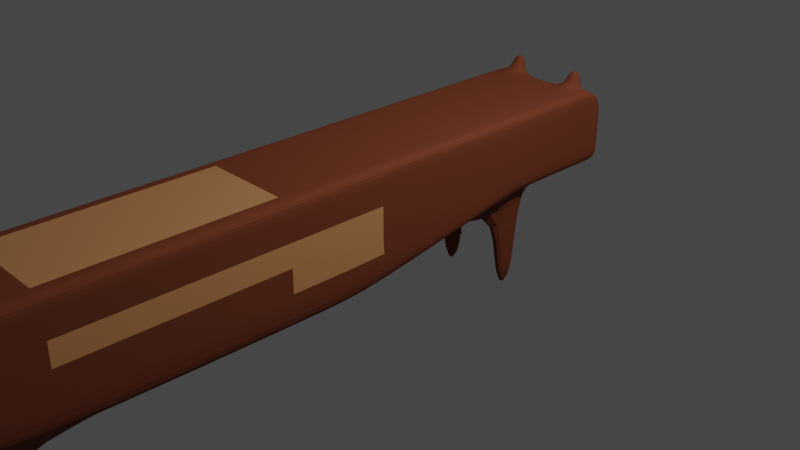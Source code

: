 # Source: Chipmunk.blend  (saved by Blender 2.93.21; exported with 4.5.12 LTS)
import bpy
from mathutils import Matrix  # noqa: F401  (used for matrix-valued properties, if any)

bpy.ops.wm.read_factory_settings(use_empty=True)
scene = bpy.context.scene
scene.name = 'Scene'

# ---- collections
col_collection = bpy.data.collections.new('Collection'); scene.collection.children.link(col_collection)

# ---- images (referenced by path relative to the original .blend; pixels are not part of the script)
import os
ASSET_DIR = os.environ.get("B2B_ASSET_DIR", "")  # directory of the original .blend (textures are referenced by path, not embedded)
HERE = os.path.dirname(os.path.abspath(__file__))  # packed textures are extracted next to this script under _unpacked/

def load_image(name, relpath, width, height, colorspace="sRGB"):
    """Load a texture the original file referenced (path relative to the .blend, or extracted next to this script)."""
    p = next((c for c in (os.path.join(HERE, relpath), os.path.join(ASSET_DIR, relpath)) if relpath and os.path.exists(c)), "")
    if p:
        img = bpy.data.images.load(p, check_existing=True)
        img.name = name
    else:  # same state as the original file: an image datablock whose file is absent (Cycles renders it pink)
        img = bpy.data.images.new(name, width, height)
        img.source = "FILE"
        img.filepath = "//" + (relpath or name)
    img.colorspace_settings.name = colorspace
    return img
img_untitled = load_image('Untitled', '', 2048, 2048, 'sRGB')

# ---- materials (node trees are filled in below, after node groups)
mat_back_spot = bpy.data.materials.new('Back Spot')
mat_back_spot.alpha_threshold = 0.0
mat_back_spot.line_color = (0.0, 0.0, 0.0, 1.0)
mat_tail = bpy.data.materials.new('Tail')
mat_main = bpy.data.materials.new('Main')
mat_eyes = bpy.data.materials.new('Eyes')

# ---- material node trees
mat_back_spot.use_nodes = True; mat_back_spot.node_tree.nodes.clear()
_N = mat_back_spot.node_tree.nodes; _L = mat_back_spot.node_tree.links
n0 = _N.new('ShaderNodeOutputMaterial'); n0.name = 'Material Output'; n0.location = (300, 300)
n1 = _N.new('ShaderNodeBsdfPrincipled'); n1.name = 'Principled BSDF'; n1.location = (10, 300)
n1.distribution = 'GGX'
n1.subsurface_method = 'BURLEY'
n1.inputs[0].default_value = (0.5435, 0.24, 0.09204, 1.0)
n1.inputs[2].default_value = 0.4
n1.inputs[3].default_value = 1.45
n1.inputs[27].default_value = (0.0, 0.0, 0.0, 1.0)
n1.inputs[28].default_value = 1.0
n2 = _N.new('ShaderNodeTexImage'); n2.name = 'Image Texture'; n2.location = (-324, 281)
n2.image = img_untitled
_L.new(n1.outputs[0], n0.inputs[0])
n0.is_active_output = True
mat_tail.use_nodes = True; mat_tail.node_tree.nodes.clear()
_N = mat_tail.node_tree.nodes; _L = mat_tail.node_tree.links
n0 = _N.new('ShaderNodeBsdfPrincipled'); n0.name = 'Principled BSDF'; n0.location = (10, 300)
n0.distribution = 'GGX'
n0.subsurface_method = 'BURLEY'
n0.inputs[0].default_value = (0.09656, 0.09656, 0.09656, 1.0)
n0.inputs[3].default_value = 1.45
n0.inputs[27].default_value = (0.0, 0.0, 0.0, 1.0)
n0.inputs[28].default_value = 1.0
n1 = _N.new('ShaderNodeOutputMaterial'); n1.name = 'Material Output'; n1.location = (300, 300)
n2 = _N.new('ShaderNodeTexImage'); n2.name = 'Image Texture'; n2.location = (-321, 251)
n2.image = img_untitled
_L.new(n0.outputs[0], n1.inputs[0])
n1.is_active_output = True
mat_main.use_nodes = True; mat_main.node_tree.nodes.clear()
_N = mat_main.node_tree.nodes; _L = mat_main.node_tree.links
n0 = _N.new('ShaderNodeBsdfPrincipled'); n0.name = 'Principled BSDF'; n0.location = (10, 300)
n0.distribution = 'GGX'
n0.subsurface_method = 'BURLEY'
n0.inputs[0].default_value = (0.1706, 0.04477, 0.02026, 1.0)
n0.inputs[2].default_value = 0.75
n0.inputs[3].default_value = 1.45
n0.inputs[13].default_value = 0.1
n0.inputs[27].default_value = (0.0, 0.0, 0.0, 1.0)
n0.inputs[28].default_value = 1.0
n1 = _N.new('ShaderNodeOutputMaterial'); n1.name = 'Material Output'; n1.location = (300, 300)
n2 = _N.new('ShaderNodeTexImage'); n2.name = 'Image Texture'; n2.location = (-312, 249)
n2.image = img_untitled
_L.new(n0.outputs[0], n1.inputs[0])
n1.is_active_output = True
mat_eyes.use_nodes = True; mat_eyes.node_tree.nodes.clear()
_N = mat_eyes.node_tree.nodes; _L = mat_eyes.node_tree.links
n0 = _N.new('ShaderNodeBsdfPrincipled'); n0.name = 'Principled BSDF'; n0.location = (10, 300)
n0.distribution = 'GGX'
n0.subsurface_method = 'BURLEY'
n0.inputs[0].default_value = (0.003362, 0.003362, 0.003362, 1.0)
n0.inputs[3].default_value = 1.45
n0.inputs[27].default_value = (0.0, 0.0, 0.0, 1.0)
n0.inputs[28].default_value = 1.0
n1 = _N.new('ShaderNodeOutputMaterial'); n1.name = 'Material Output'; n1.location = (300, 300)
n2 = _N.new('ShaderNodeTexImage'); n2.name = 'Image Texture'; n2.location = (-319, 275)
n2.image = img_untitled
_L.new(n0.outputs[0], n1.inputs[0])
n1.is_active_output = True

# ---- world
world_world = bpy.data.worlds.new('World'); scene.world = world_world
world_world.use_nodes = True; world_world.node_tree.nodes.clear()
_N = world_world.node_tree.nodes; _L = world_world.node_tree.links
n0 = _N.new('ShaderNodeOutputWorld'); n0.name = 'World Output'; n0.location = (300, 300)
n1 = _N.new('ShaderNodeBackground'); n1.name = 'Background'; n1.location = (10, 300)
n1.inputs[0].default_value = (0.05088, 0.05088, 0.05088, 1.0)
_L.new(n1.outputs[0], n0.inputs[0])
n0.is_active_output = True
world_world.color = (0.05088, 0.05088, 0.05088)
world_world.use_sun_shadow = False
world_world.sun_shadow_jitter_overblur = 0.0

# ---- cameras
cam_camera = bpy.data.cameras.new('Camera')
cam_camera.clip_end = 100.0
cam_camera.ortho_scale = 7.314

# ---- lights
light_light = bpy.data.lights.new('Light', 'POINT')
light_light.transmission_factor = 0.0
light_light.energy = 1000.0
light_light.shadow_soft_size = 0.1
light_light.shadow_maximum_resolution = 0.006
light_light.use_absolute_resolution = True

# ---- meshes
me_cube = bpy.data.meshes.new('Cube')
me_cube.from_pydata([(-0.2711, -1.0, 1.0), (-0.2711, 1.0, 1.0), (0.6419, -4.773, -0.07843), (-0.2711, -1.0, -0.2445), (0.3369, 1.0, 1.0), (-0.2711, -4.773, -0.07843), (-0.2711, 0.7956, -0.04619), (0.3369, -1.0, 1.0), (0.3369, -1.0, -0.2445), (0.007336, -1.0, 1.0), (0.007336, -1.0, -0.2445), (0.007336, 1.0, 1.0), (-0.2711, -5.112, 0.3724), (0.3369, 0.7956, -0.04619), (-0.5798, -1.0, 1.0), (-0.5798, -1.0, 0.3724), (-0.5798, -1.0, -0.2445), (-0.5798, 1.0, 1.0), (-0.5798, 1.0, 0.3724), (-0.5798, 0.7956, -0.04619), (0.6419, 1.0, 1.0), (0.6419, 1.0, 0.3724), (0.007336, 0.7956, -0.04619), (0.6419, -1.0, 1.0), (0.6419, -1.0, 0.3724), (0.6419, -1.0, -0.2445), (0.007336, -5.112, 0.3724), (-0.2711, -5.112, 1.0), (0.007336, -5.112, 1.0), (-0.5798, 1.0, 0.6305), (-0.5798, -1.0, 0.6305), (0.6419, -1.0, 0.6305), (0.6419, 1.0, 0.6305), (-0.2711, 1.0, 0.1521), (0.3369, 1.0, 0.1521), (0.007336, 1.0, 0.1521), (-0.5798, 1.0, 0.1521), (-0.5798, -1.0, 0.1521), (0.6419, 1.0, 0.1521), (0.6419, -1.0, 0.1521), (-0.5798, 2.408, 0.3724), (-0.2711, 2.408, 0.3724), (-0.2711, 2.408, 0.6305), (0.007336, 2.408, 0.3724), (0.3369, 2.408, 0.3724), (0.3369, 2.408, 0.6305), (0.007336, 2.408, 0.6305), (-0.5798, 2.408, 0.6305), (0.6419, 2.408, 0.3724), (0.6419, 2.408, 0.6305), (-0.2711, 2.408, 0.1521), (0.3369, 2.408, 0.1521), (0.007336, 2.408, 0.1521), (-0.5798, 2.408, 0.1521), (0.6419, 2.408, 0.1521), (-0.2711, -5.112, 0.6305), (0.6419, -5.112, 1.0), (0.3369, -5.112, 1.0), (0.6419, -5.112, 0.3724), (0.3369, -5.112, 0.3724), (0.007336, -4.773, -0.07843), (0.3369, -4.773, -0.07843), (0.3369, -5.112, 0.6305), (-0.02736, -7.395, -0.1211), (-0.5798, -5.112, 1.0), (-0.5798, -5.112, 0.3724), (-0.5798, -4.773, -0.07843), (-0.5798, -5.112, 0.1521), (-0.5798, -5.112, 0.6305), (0.6419, -5.112, 0.6305), (-0.2711, -5.112, 0.1521), (0.3369, -5.112, 0.1521), (0.007336, -5.112, 0.1521), (0.6419, -5.112, 0.1521), (0.3369, 2.065, 1.0), (-0.2711, 2.065, 1.0), (0.007336, 2.065, 1.0), (0.6419, 2.065, 0.1521), (-0.2711, 2.065, 0.1521), (0.6419, 2.065, 0.3724), (0.6419, 2.065, 1.0), (0.6419, 2.065, 0.6305), (-0.5798, 2.065, 0.1521), (0.3369, 2.065, 0.1521), (0.007336, 2.065, 0.1521), (-0.5798, 2.065, 1.0), (-0.5798, 2.065, 0.3724), (-0.5798, 2.065, 0.6305), (0.3369, 1.651, 1.0), (-0.2711, 1.651, 1.0), (0.6419, 1.651, 0.1521), (-0.2711, 1.651, 0.1521), (0.6419, 1.651, 1.0), (-0.5798, 1.651, 0.1521), (0.3369, 1.651, 0.1521), (-0.5798, 1.651, 0.3724), (0.007336, 1.651, 1.0), (0.6419, 1.651, 0.3724), (0.6419, 1.651, 0.6305), (0.007336, 1.651, 0.1521), (-0.5798, 1.651, 1.0), (-0.5798, 1.651, 0.6305), (0.3369, 1.311, 1.0), (-0.2711, 1.311, 1.0), (0.6419, 1.311, 0.1521), (-0.2711, 1.311, 0.1521), (0.6419, 1.311, 1.0), (-0.5798, 1.311, 0.1521), (0.3369, 1.311, 0.1521), (-0.5798, 1.311, 0.3724), (0.007336, 1.311, 1.0), (0.6419, 1.311, 0.3724), (0.6419, 1.311, 0.6305), (0.007336, 1.311, 0.1521), (-0.5798, 1.311, 1.0), (-0.5798, 1.311, 0.6305), (0.6419, 2.228, 0.3724), (0.6419, 2.228, 0.6305), (0.007336, 2.228, 0.1521), (-0.5798, 2.228, 1.0), (-0.5798, 2.228, 0.6305), (0.6419, 2.228, 0.1521), (-0.2711, 2.228, 0.1521), (0.6419, 2.228, 1.0), (-0.5798, 2.228, 0.1521), (0.3369, 2.228, 0.1521), (-0.5798, 2.228, 0.3724), (-0.5798, 1.0, 0.8421), (-0.5798, -1.0, 0.8421), (0.6419, -1.0, 0.8421), (0.6419, 1.0, 0.8421), (-0.2711, 2.408, 0.8421), (0.3369, 2.408, 0.8421), (0.007336, 2.408, 0.8421), (-0.5798, 2.408, 0.8421), (0.6419, 2.408, 0.8421), (-0.2711, -5.112, 0.8421), (0.3369, -5.112, 0.8421), (0.007336, -5.112, 0.8421), (-0.5798, -5.112, 0.8421), (0.6419, -5.112, 0.8421), (-0.5798, 2.065, 0.8421), (0.6419, 2.065, 0.8421), (0.6419, 1.651, 0.8421), (-0.5798, 1.651, 0.8421), (-0.5798, 1.311, 0.8421), (0.6419, 1.311, 0.8421), (-0.5798, 2.228, 0.8421), (0.6419, 2.228, 0.8421), (-0.2711, 2.176, 0.9487), (0.007336, 2.176, 0.9487), (0.3369, 2.176, 0.9487), (-0.009389, -5.663, 0.1345), (-0.5608, -5.663, 0.1345), (-0.5608, -5.663, 0.6458), (0.6434, -5.663, 0.6458), (0.6434, -5.663, 0.1345), (-0.5608, -5.663, 1.065), (0.6434, -5.663, 1.065), (-0.009389, -5.663, 1.065), (-0.8722, -7.395, -0.1211), (-0.8722, -7.395, 0.6621), (0.9727, -7.395, 0.6621), (0.9727, -7.395, -0.1211), (-0.2711, 0.5912, 1.0), (-0.8722, -7.395, 1.304), (0.9727, -7.395, 1.304), (-0.02736, -7.395, 1.304), (-0.02736, -9.572, -0.1211), (-0.8722, -9.572, -0.1211), (-0.8722, -9.572, 0.6621), (0.9727, -9.572, 0.6621), (0.9727, -9.572, -0.1211), (-0.02736, -9.572, 0.6621), (-0.8722, -9.572, 1.304), (0.9727, -9.572, 1.304), (-0.02736, -9.572, 1.304), (0.3369, 0.5912, 1.0), (0.007336, 0.5912, 1.0), (-0.5798, 0.5912, 1.0), (0.6419, 0.5912, 1.0), (-0.5798, 0.5912, -0.2445), (-0.5798, 0.5912, 0.3724), (0.6419, 0.5912, 0.3724), (0.3369, 0.5912, -0.2445), (0.007336, 0.5912, -0.2445), (-0.2711, 0.5912, -0.2445), (0.6419, 0.5912, 0.6305), (-0.5798, 0.5912, 0.6305), (-0.5798, 0.5912, 0.1521), (0.6419, 0.5912, 0.1521), (-0.5798, 0.5912, 0.8421), (0.6419, 0.5912, 0.8421), (-0.2711, -4.528, 1.0), (0.3369, -4.528, -0.2445), (-0.5798, -4.528, 0.3724), (0.6419, -4.528, 1.0), (-0.5798, -4.528, 0.1521), (-0.5798, -4.528, -0.2445), (0.3369, -4.528, 1.0), (0.007336, -4.528, 1.0), (-0.5798, -4.528, 1.0), (-0.5798, -4.528, 0.6305), (-0.2711, -4.528, -0.2445), (0.007336, -4.528, -0.2445), (0.6419, -4.528, 0.3724), (0.6419, -4.528, 0.6305), (0.6419, -4.528, -0.2445), (0.6419, -4.528, 0.1521), (-0.5798, -4.528, 0.8421), (0.6419, -4.528, 0.8421), (-0.4244, 1.0, 1.0), (-0.4244, 0.7956, -0.04619), (-0.4244, -1.0, 1.0), (-0.4244, -1.0, -0.2445), (-0.4244, 1.0, 0.1521), (-0.4244, 2.408, 0.3724), (-0.4244, 2.408, 0.6305), (-0.4244, 2.408, 0.1521), (-0.4244, -4.773, -0.07843), (-0.4244, -5.112, 1.0), (-0.4244, -5.112, 0.3724), (-0.4244, -5.112, 0.6305), (-0.4244, -5.112, 0.1521), (-0.4244, 2.065, 0.1521), (-0.4244, 2.065, 1.0), (-0.4244, 1.651, 1.0), (-0.4244, 1.651, 0.1521), (-0.4244, 1.311, 0.1521), (-0.4244, 1.311, 1.0), (-0.4244, 2.228, 0.1521), (-0.4244, -5.112, 0.8421), (-0.4244, 2.408, 0.8421), (-0.4244, 2.202, 0.9742), (-0.4244, 0.5912, 1.0), (-0.4244, 0.5912, -0.2445), (-0.4244, -4.528, 1.0), (-0.4244, -4.528, -0.2445), (0.4894, -1.0, 1.0), (0.4894, -1.0, -0.2445), (0.4894, 1.0, 1.0), (0.4894, 1.0, 0.1521), (0.4894, 2.408, 0.3724), (0.4894, 2.408, 0.6305), (0.4894, 2.408, 0.1521), (0.4894, -5.112, 1.0), (0.4894, -5.112, 0.3724), (0.4894, -4.773, -0.07843), (0.4894, -5.112, 0.6305), (0.4894, -5.112, 0.1521), (0.4894, 2.065, 0.1521), (0.4894, 2.065, 1.0), (0.4894, 1.651, 1.0), (0.4894, 1.651, 0.1521), (0.4894, 1.311, 0.1521), (0.4894, 1.311, 1.0), (0.4894, 2.228, 0.1521), (0.4894, -5.112, 0.8421), (0.4894, 2.408, 0.8421), (0.4894, 2.202, 0.9743), (0.4894, 0.5912, 1.0), (0.4894, -4.528, 1.0), (0.4894, -4.528, -0.2445), (0.4893, 2.125, 1.196), (0.3368, 2.125, 1.196), (-0.2712, 2.125, 1.196), (-0.2712, 2.237, 1.145), (0.3368, 2.237, 1.145), (-0.4245, 2.263, 1.17), (-0.4245, 2.125, 1.196), (0.4893, 2.263, 1.171), (-0.4244, -5.334, -0.9058), (-0.2711, -5.334, -0.9058), (0.3369, -5.334, -0.9058), (0.3369, -5.09, -1.072), (-0.2711, -5.09, -1.072), (0.4894, -5.09, -1.072), (-0.4244, -5.09, -1.072), (0.4894, -5.334, -0.9058), (0.6419, -1.404, 1.0), (-0.5798, -1.404, 0.1521), (0.3369, -1.404, 1.0), (-0.5798, -1.404, 1.0), (-0.2711, -1.404, -0.2445), (0.6419, -1.404, 0.3724), (0.6419, -1.404, -0.2445), (-0.2711, -1.404, 1.0), (0.3369, -1.404, -0.2445), (-0.5798, -1.404, 0.3724), (-0.5798, -1.404, -0.2445), (0.007336, -1.404, 1.0), (-0.5798, -1.404, 0.6305), (0.007336, -1.404, -0.2445), (0.6419, -1.404, 0.6305), (0.6419, -1.404, 0.1521), (-0.5798, -1.404, 0.8421), (0.6419, -1.404, 0.8421), (-0.4244, -1.404, -0.2445), (-0.4244, -1.404, 1.0), (0.4894, -1.404, -0.2445), (0.4894, -1.404, 1.0), (0.6472, 0.5912, -0.2445), (0.6217, 0.5912, -0.2445), (0.6472, -1.0, -0.2445), (0.6472, 0.5912, 0.1521), (-0.2711, 1.311, -1.098), (-0.2711, 1.0, -1.098), (0.3369, 1.311, -1.098), (0.3369, 1.0, -1.098), (-0.4244, 1.0, -1.098), (-0.4244, 1.311, -1.098), (0.4894, 1.0, -1.098), (0.4894, 1.311, -1.098)], [(184, 301), (301, 302), (301, 303), (301, 304)], [(235, 186, 3, 214), (74, 151, 150, 76), (204, 60, 5, 203), (178, 164, 0, 9), (260, 177, 7, 238), (236, 201, 64, 220), (61, 71, 72, 60), (200, 193, 27, 28), (116, 121, 54, 48), (256, 125, 51, 244), (230, 124, 53, 218), (177, 178, 9, 7), (219, 66, 198, 237), (195, 197, 67, 65), (202, 195, 65, 68), (210, 196, 56, 140), (234, 179, 14, 213), (117, 116, 48, 49), (148, 117, 49, 135), (188, 29, 18, 182), (190, 38, 21, 183), (189, 36, 19, 181), (192, 130, 20, 180), (215, 212, 19, 36), (6, 22, 185, 186), (241, 38, 25, 239), (183, 21, 32, 187), (191, 127, 29, 188), (124, 126, 40, 53), (261, 199, 57, 245), (197, 198, 66, 67), (125, 118, 52, 51), (147, 119, 134), (199, 200, 28, 57), (209, 202, 68, 139), (126, 120, 47, 40), (182, 18, 36, 189), (25, 38, 190, 39), (35, 34, 13, 22), (208, 205, 58, 73), (194, 262, 276, 274), (33, 35, 22, 6), (205, 206, 69, 58), (207, 208, 73, 2), (22, 13, 184, 185), (218, 216, 41, 50), (52, 43, 44, 51), (50, 41, 43, 52), (244, 242, 48, 54), (242, 243, 49, 48), (41, 42, 46, 43), (43, 46, 45, 44), (216, 217, 42, 41), (118, 122, 50, 52), (138, 28, 27, 136), (257, 245, 57, 137), (72, 26, 12, 70), (223, 221, 65, 67), (137, 57, 28, 138), (249, 246, 59, 71), (71, 59, 26, 72), (231, 220, 64, 139), (221, 222, 68, 65), (12, 26, 152, 153), (246, 248, 62, 59), (59, 62, 155, 156), (223, 67, 66, 219), (194, 61, 60, 204), (249, 71, 61, 247), (99, 91, 78, 84), (96, 88, 74, 76), (95, 101, 87, 86), (144, 100, 85, 141), (94, 99, 84, 83), (93, 95, 86, 82), (143, 98, 81, 142), (98, 97, 79, 81), (227, 93, 82, 224), (253, 94, 83, 250), (97, 90, 77, 79), (89, 96, 76, 75), (226, 89, 75, 225), (252, 92, 80, 251), (255, 106, 92, 252), (229, 103, 89, 226), (103, 110, 96, 89), (111, 104, 90, 97), (254, 108, 94, 253), (228, 107, 93, 227), (112, 111, 97, 98), (146, 112, 98, 143), (107, 109, 95, 93), (108, 113, 99, 94), (145, 114, 100, 144), (109, 115, 101, 95), (110, 102, 88, 96), (113, 105, 91, 99), (35, 33, 105, 113), (11, 4, 102, 110), (18, 29, 115, 109), (127, 17, 114, 145), (34, 35, 113, 108), (36, 18, 109, 107), (130, 32, 112, 146), (32, 21, 111, 112), (215, 36, 107, 228), (34, 108, 307, 308), (21, 38, 104, 111), (1, 11, 110, 103), (211, 1, 103, 229), (240, 20, 106, 255), (84, 78, 122, 118), (131, 149, 150, 133), (86, 87, 120, 126), (141, 85, 119, 147), (83, 84, 118, 125), (82, 86, 126, 124), (142, 81, 117, 148), (81, 79, 116, 117), (224, 82, 124, 230), (250, 83, 125, 256), (79, 77, 121, 116), (232, 233, 149, 131), (258, 259, 123, 135), (80, 142, 148, 123), (87, 141, 147, 120), (20, 130, 146, 106), (29, 127, 145, 115), (115, 145, 144, 101), (106, 146, 143, 92), (92, 143, 142, 80), (101, 144, 141, 87), (222, 231, 139, 68), (26, 59, 156, 152), (248, 257, 137, 62), (136, 55, 154, 157), (243, 258, 135, 49), (42, 131, 133, 46), (46, 133, 132, 45), (217, 232, 131, 42), (201, 209, 139, 64), (120, 147, 134, 47), (179, 17, 127, 191), (187, 32, 130, 192), (123, 148, 135), (206, 210, 140, 69), (150, 149, 75, 76), (75, 149, 266, 265), (150, 151, 132, 133), (233, 119, 85, 225), (158, 159, 167, 166), (154, 153, 160, 161), (152, 156, 163, 63), (157, 154, 161, 165), (55, 12, 153, 154), (62, 137, 158, 155), (138, 136, 157, 159), (137, 138, 159, 158), (167, 165, 174, 176), (163, 162, 171, 172), (162, 166, 175, 171), (166, 167, 176, 175), (155, 158, 166, 162), (156, 155, 162, 163), (159, 157, 165, 167), (153, 152, 63, 160), (172, 171, 173, 168), (168, 173, 170, 169), (171, 175, 176, 173), (173, 176, 174, 170), (160, 63, 168, 169), (165, 161, 170, 174), (63, 163, 172, 168), (161, 160, 169, 170), (31, 187, 192, 129), (14, 179, 191, 128), (15, 182, 189, 37), (128, 191, 188, 30), (24, 183, 187, 31), (3, 186, 185, 10), (10, 185, 184, 8), (129, 192, 180, 23), (37, 189, 181, 16), (39, 190, 183, 24), (30, 188, 182, 15), (211, 17, 179, 234), (4, 11, 178, 177), (240, 4, 177, 260), (11, 1, 164, 178), (212, 235, 181, 19), (293, 296, 210, 206), (282, 295, 209, 201), (285, 294, 208, 207), (284, 293, 206, 205), (283, 292, 204, 203), (294, 284, 205, 208), (295, 291, 202, 209), (281, 290, 200, 199), (280, 289, 198, 197), (300, 281, 199, 261), (296, 279, 196, 210), (291, 288, 195, 202), (288, 280, 197, 195), (292, 287, 194, 204), (290, 286, 193, 200), (299, 285, 207, 262), (298, 282, 201, 236), (297, 283, 203, 237), (60, 72, 70, 5), (289, 297, 237, 198), (286, 298, 236, 193), (6, 186, 235, 212), (1, 211, 234, 164), (74, 251, 263, 264), (47, 134, 232, 217), (55, 136, 231, 222), (134, 119, 233, 232), (78, 224, 230, 122), (17, 211, 229, 114), (105, 33, 306, 305), (105, 228, 227, 91), (114, 229, 226, 100), (100, 226, 225, 85), (91, 227, 224, 78), (70, 223, 219, 5), (12, 55, 222, 221), (136, 27, 220, 231), (70, 12, 221, 223), (40, 47, 217, 216), (53, 40, 216, 218), (33, 6, 212, 215), (164, 234, 213, 0), (247, 61, 273, 278), (122, 230, 218, 50), (193, 236, 220, 27), (181, 235, 214, 16), (287, 299, 262, 194), (279, 300, 261, 196), (20, 240, 260, 180), (123, 259, 251, 80), (45, 132, 258, 243), (69, 140, 257, 248), (132, 151, 259, 258), (77, 250, 256, 121), (4, 240, 255, 102), (38, 241, 254, 104), (104, 254, 253, 90), (102, 255, 252, 88), (88, 252, 251, 74), (90, 253, 250, 77), (73, 249, 247, 2), (58, 69, 248, 246), (73, 58, 246, 249), (140, 56, 245, 257), (44, 45, 243, 242), (51, 44, 242, 244), (2, 247, 262, 207), (196, 261, 245, 56), (34, 241, 239, 8, 184, 13), (121, 256, 244, 54), (180, 260, 238, 23), (270, 267, 264, 263), (266, 268, 269, 265), (259, 151, 267, 270), (233, 225, 269, 268), (251, 259, 270, 263), (225, 75, 265, 269), (149, 233, 268, 266), (151, 74, 264, 267), (278, 273, 274, 276), (272, 271, 277, 275), (219, 237, 277, 271), (61, 194, 274, 273), (237, 203, 275, 277), (5, 219, 271, 272), (262, 247, 278, 276), (203, 5, 272, 275), (23, 238, 300, 279), (8, 239, 299, 287), (0, 213, 298, 286), (16, 214, 297, 289), (214, 3, 283, 297), (213, 14, 282, 298), (239, 25, 285, 299), (9, 0, 286, 290), (10, 8, 287, 292), (15, 37, 280, 288), (30, 15, 288, 291), (129, 23, 279, 296), (238, 7, 281, 300), (37, 16, 289, 280), (7, 9, 290, 281), (128, 30, 291, 295), (39, 24, 284, 294), (3, 10, 292, 283), (24, 31, 293, 284), (25, 39, 294, 285), (14, 128, 295, 282), (31, 129, 296, 293), (311, 308, 307, 312), (306, 309, 310, 305), (33, 215, 309, 306), (108, 254, 312, 307), (215, 228, 310, 309), (228, 105, 305, 310), (241, 34, 308, 311), (254, 241, 311, 312)])
me_cube.polygons.foreach_set('material_index', [2, 2, 2, 2, 2, 2, 2, 2, 2, 2, 2, 2, 2, 2, 2, 2, 2, 2, 2, 2, 2, 2, 2, 2, 2, 2, 2, 2, 2, 2, 2, 2, 2, 2, 2, 2, 2, 2, 2, 2, 2, 2, 2, 2, 2, 2, 2, 2, 2, 2, 2, 2, 2, 2, 1, 1, 1, 2, 1, 1, 1, 2, 2, 1, 1, 1, 2, 2, 2, 2, 2, 2, 2, 2, 2, 2, 2, 2, 2, 2, 2, 2, 2, 2, 2, 2, 2, 2, 2, 2, 2, 2, 2, 2, 2, 2, 2, 2, 2, 2, 2, 2, 2, 2, 2, 2, 2, 2, 2, 2, 2, 2, 2, 2, 2, 2, 2, 2, 2, 2, 2, 2, 2, 2, 2, 2, 2, 2, 2, 2, 2, 2, 2, 1, 1, 1, 2, 2, 2, 3, 2, 2, 2, 2, 2, 2, 2, 2, 2, 2, 1, 1, 1, 1, 1, 1, 1, 1, 1, 1, 1, 1, 1, 1, 1, 1, 1, 1, 1, 1, 1, 1, 1, 1, 2, 2, 0, 2, 2, 2, 2, 2, 2, 2, 0, 2, 2, 2, 2, 2, 2, 2, 2, 0, 2, 2, 2, 0, 2, 0, 2, 2, 2, 2, 0, 2, 2, 2, 2, 2, 0, 2, 2, 2, 2, 1, 2, 2, 2, 2, 2, 2, 2, 2, 2, 1, 1, 1, 2, 2, 2, 2, 2, 2, 2, 2, 2, 2, 2, 2, 3, 2, 2, 2, 2, 2, 2, 2, 2, 2, 2, 2, 2, 2, 2, 2, 2, 2, 2, 2, 2, 2, 2, 2, 2, 2, 2, 2, 2, 2, 2, 2, 2, 2, 2, 2, 2, 2, 2, 2, 2, 2, 2, 2, 2, 2, 2, 0, 2, 2, 2, 2, 2, 0, 2, 0, 2, 2, 2, 2, 2, 2, 2, 2, 2, 2, 2])
_uv = me_cube.uv_layers.new(name='UVMap')
_uv.uv.foreach_set('vector', [0.2312, 0.02625, 0.2385, 0.04345, 0.05979, 0.1185, 0.05264, 0.1013, 0.3855, 0.1121, 0.3844, 0.1115, 0.3856, 0.1087, 0.3867, 0.1089, 0.7243, 0.4052, 0.7453, 0.392, 0.7571, 0.4088, 0.7367, 0.429, 0.423, 0.1183, 0.4255, 0.1064, 0.5148, 0.1287, 0.509, 0.1465, 0.4148, 0.1377, 0.4179, 0.1316, 0.5015, 0.1675, 0.4978, 0.1767, 0.7536, 0.2013, 0.757, 0.191, 0.7891, 0.2011, 0.7933, 0.2131, 0.734, 0.3686, 0.7591, 0.3544, 0.7716, 0.3754, 0.7453, 0.392, 0.7438, 0.2299, 0.7502, 0.2115, 0.7901, 0.224, 0.7835, 0.2442, 0.3782, 0.1129, 0.3768, 0.1119, 0.3776, 0.1112, 0.3787, 0.1117, 0.3762, 0.1108, 0.3759, 0.1094, 0.3775, 0.1094, 0.3775, 0.1105, 0.3784, 0.1028, 0.3795, 0.102, 0.38, 0.103, 0.3794, 0.1037, 0.4179, 0.1316, 0.423, 0.1183, 0.509, 0.1465, 0.5015, 0.1675, 0.05846, 0.4224, 0.04155, 0.4316, 0.02734, 0.3882, 0.05012, 0.3807, 0.7737, 0.1489, 0.7798, 0.1343, 0.8152, 0.1516, 0.8109, 0.1653, 0.7666, 0.1659, 0.7737, 0.1489, 0.8109, 0.1653, 0.8037, 0.1825, 0.7242, 0.2827, 0.7277, 0.2725, 0.761, 0.2838, 0.7607, 0.2931, 0.4262, 0.09941, 0.4264, 0.09184, 0.5204, 0.1092, 0.5176, 0.1191, 0.3802, 0.1135, 0.3782, 0.1129, 0.3787, 0.1117, 0.3804, 0.1122, 0.3818, 0.1135, 0.3802, 0.1135, 0.3804, 0.1122, 0.3817, 0.1125, 0.4243, 0.07102, 0.4021, 0.07907, 0.392, 0.06664, 0.4199, 0.05346, 0.378, 0.1809, 0.3422, 0.1522, 0.3701, 0.1482, 0.3874, 0.1699, 0.4149, 0.03537, 0.3738, 0.05197, 0.3912, 0.0221, 0.4098, 0.0006062, 0.4064, 0.1503, 0.3931, 0.1369, 0.3975, 0.1327, 0.4111, 0.1439, 0.357, 0.06041, 0.334, 0.03847, 0.3476, 0.02373, 0.3738, 0.05197, 0.3233, 0.0519, 0.3084, 0.08068, 0.2757, 0.06838, 0.2927, 0.03279, 0.3305, 0.1357, 0.3422, 0.1522, 0.1011, 0.2227, 0.09507, 0.2049, 0.3874, 0.1699, 0.3701, 0.1482, 0.3852, 0.1423, 0.3988, 0.1589, 0.426, 0.08347, 0.4066, 0.08789, 0.4021, 0.07907, 0.4243, 0.07102, 0.3795, 0.102, 0.3812, 0.1019, 0.381, 0.1032, 0.38, 0.103, 0.732, 0.2615, 0.7358, 0.2515, 0.7742, 0.2677, 0.7697, 0.278, 0.7798, 0.1343, 0.7921, 0.1065, 0.8048, 0.1263, 0.8152, 0.1516, 0.3759, 0.1094, 0.3763, 0.1063, 0.378, 0.1067, 0.3775, 0.1094, 0.3845, 0.1031, 0.3852, 0.1039, 0.3839, 0.104, 0.7358, 0.2515, 0.7438, 0.2299, 0.7835, 0.2442, 0.7742, 0.2677, 0.7612, 0.1797, 0.7666, 0.1659, 0.8037, 0.1825, 0.796, 0.1947, 0.3812, 0.1019, 0.3832, 0.1024, 0.3827, 0.1036, 0.381, 0.1032, 0.4199, 0.05346, 0.392, 0.06664, 0.3738, 0.05197, 0.4149, 0.03537, 0.4532, 0.2656, 0.3422, 0.1522, 0.378, 0.1809, 0.4675, 0.2386, 0.334, 0.09124, 0.3293, 0.1204, 0.2997, 0.116, 0.3084, 0.08068, 0.7094, 0.3301, 0.7141, 0.3141, 0.7531, 0.3259, 0.7462, 0.3384, 0.7113, 0.3805, 0.7068, 0.3702, 0.721, 0.3696, 0.7213, 0.3696, 0.3465, 0.06937, 0.334, 0.09124, 0.3084, 0.08068, 0.3233, 0.0519, 0.7141, 0.3141, 0.7197, 0.2967, 0.7587, 0.3081, 0.7531, 0.3259, 0.7024, 0.36, 0.7094, 0.3301, 0.7462, 0.3384, 0.7236, 0.3508, 0.3084, 0.08068, 0.2997, 0.116, 0.2672, 0.1116, 0.2757, 0.06838, 0.3794, 0.1037, 0.3807, 0.1042, 0.3804, 0.1052, 0.3788, 0.1046, 0.378, 0.1067, 0.3798, 0.1072, 0.3792, 0.1096, 0.3775, 0.1094, 0.3788, 0.1046, 0.3804, 0.1052, 0.3798, 0.1072, 0.378, 0.1067, 0.3775, 0.1105, 0.379, 0.1107, 0.3787, 0.1117, 0.3776, 0.1112, 0.379, 0.1107, 0.3807, 0.1111, 0.3804, 0.1122, 0.3787, 0.1117, 0.3804, 0.1052, 0.3822, 0.1057, 0.3817, 0.1077, 0.3798, 0.1072, 0.3798, 0.1072, 0.3817, 0.1077, 0.381, 0.1101, 0.3792, 0.1096, 0.3807, 0.1042, 0.3824, 0.1047, 0.3822, 0.1057, 0.3804, 0.1052, 0.3763, 0.1063, 0.3775, 0.1038, 0.3788, 0.1046, 0.378, 0.1067, 0.08419, 0.6631, 0.03742, 0.6553, 0.05154, 0.5761, 0.0964, 0.5841, 0.03326, 0.8097, 0.0001401, 0.7882, 0.01803, 0.7554, 0.06624, 0.7733, 0.2911, 0.9712, 0.2876, 0.9079, 0.3684, 0.9059, 0.3702, 0.9684, 0.8257, 0.1513, 0.8227, 0.1688, 0.8109, 0.1653, 0.8152, 0.1516, 0.06624, 0.7733, 0.01803, 0.7554, 0.03742, 0.6553, 0.08419, 0.6631, 0.1387, 0.9999, 0.1156, 0.9267, 0.1675, 0.9058, 0.1893, 0.9839, 0.1893, 0.9839, 0.1675, 0.9058, 0.2876, 0.9079, 0.2911, 0.9712, 0.8049, 0.2034, 0.7933, 0.2131, 0.7891, 0.2011, 0.796, 0.1947, 0.8227, 0.1688, 0.8146, 0.1883, 0.8037, 0.1825, 0.8109, 0.1653, 0.3684, 0.9059, 0.2876, 0.9079, 0.3048, 0.7643, 0.4137, 0.7103, 0.1156, 0.9267, 0.07388, 0.8568, 0.111, 0.8293, 0.1675, 0.9058, 0.1675, 0.9058, 0.111, 0.8293, 0.2302, 0.7383, 0.2506, 0.7514, 0.8257, 0.1513, 0.8152, 0.1516, 0.8048, 0.1263, 0.8169, 0.122, 0.7113, 0.3805, 0.734, 0.3686, 0.7453, 0.392, 0.7243, 0.4052, 0.7545, 0.3462, 0.7591, 0.3544, 0.734, 0.3686, 0.7291, 0.3606, 0.367, 0.1034, 0.3706, 0.09761, 0.3761, 0.1028, 0.3745, 0.1057, 0.3925, 0.1103, 0.3901, 0.1157, 0.3855, 0.1121, 0.3867, 0.1089, 0.3817, 0.09363, 0.3868, 0.09552, 0.3838, 0.101, 0.3813, 0.1003, 0.3899, 0.09821, 0.3914, 0.1006, 0.3864, 0.1033, 0.3854, 0.1021, 0.3668, 0.1117, 0.367, 0.1034, 0.3745, 0.1057, 0.3741, 0.1097, 0.3767, 0.09397, 0.3817, 0.09363, 0.3813, 0.1003, 0.3789, 0.1006, 0.384, 0.1204, 0.3799, 0.1212, 0.38, 0.115, 0.3821, 0.1149, 0.3799, 0.1212, 0.3746, 0.1203, 0.3775, 0.1143, 0.38, 0.115, 0.3733, 0.09545, 0.3767, 0.09397, 0.3789, 0.1006, 0.3774, 0.1015, 0.3683, 0.1149, 0.3668, 0.1117, 0.3741, 0.1097, 0.3747, 0.1114, 0.3746, 0.1203, 0.3704, 0.1175, 0.3756, 0.1129, 0.3775, 0.1143, 0.3929, 0.1056, 0.3925, 0.1103, 0.3867, 0.1089, 0.387, 0.1061, 0.3924, 0.1032, 0.3929, 0.1056, 0.387, 0.1061, 0.3868, 0.1046, 0.3885, 0.1176, 0.3866, 0.1191, 0.3835, 0.1143, 0.3846, 0.1133, 0.3937, 0.1226, 0.3908, 0.1254, 0.3866, 0.1191, 0.3885, 0.1176, 0.3997, 0.1013, 0.4001, 0.1051, 0.3929, 0.1056, 0.3924, 0.1032, 0.4001, 0.1051, 0.3994, 0.1121, 0.3925, 0.1103, 0.3929, 0.1056, 0.3712, 0.1303, 0.3623, 0.1262, 0.3704, 0.1175, 0.3746, 0.1203, 0.3579, 0.1207, 0.3552, 0.1154, 0.3668, 0.1117, 0.3683, 0.1149, 0.367, 0.08504, 0.374, 0.08198, 0.3767, 0.09397, 0.3733, 0.09545, 0.3809, 0.1302, 0.3712, 0.1303, 0.3746, 0.1203, 0.3799, 0.1212, 0.3872, 0.1278, 0.3809, 0.1302, 0.3799, 0.1212, 0.384, 0.1204, 0.374, 0.08198, 0.3839, 0.08305, 0.3817, 0.09363, 0.3767, 0.09397, 0.3552, 0.1154, 0.3554, 0.09961, 0.367, 0.1034, 0.3668, 0.1117, 0.3965, 0.09322, 0.3985, 0.09725, 0.3914, 0.1006, 0.3899, 0.09821, 0.3839, 0.08305, 0.3922, 0.08806, 0.3868, 0.09552, 0.3817, 0.09363, 0.3994, 0.1121, 0.396, 0.1196, 0.3901, 0.1157, 0.3925, 0.1103, 0.3554, 0.09961, 0.3625, 0.08889, 0.3706, 0.09761, 0.367, 0.1034, 0.334, 0.09124, 0.3465, 0.06937, 0.3625, 0.08889, 0.3554, 0.09961, 0.4081, 0.1143, 0.4039, 0.1243, 0.396, 0.1196, 0.3994, 0.1121, 0.392, 0.06664, 0.4021, 0.07907, 0.3922, 0.08806, 0.3839, 0.08305, 0.4066, 0.08789, 0.4084, 0.09397, 0.3985, 0.09725, 0.3965, 0.09322, 0.3293, 0.1204, 0.334, 0.09124, 0.3554, 0.09961, 0.3552, 0.1154, 0.3738, 0.05197, 0.392, 0.06664, 0.3839, 0.08305, 0.374, 0.08198, 0.3931, 0.1369, 0.3852, 0.1423, 0.3809, 0.1302, 0.3872, 0.1278, 0.3852, 0.1423, 0.3701, 0.1482, 0.3712, 0.1303, 0.3809, 0.1302, 0.357, 0.06041, 0.3738, 0.05197, 0.374, 0.08198, 0.367, 0.08504, 0.3293, 0.1204, 0.3552, 0.1154, 0.3491, 0.1208, 0.3492, 0.1207, 0.3701, 0.1482, 0.3422, 0.1522, 0.3623, 0.1262, 0.3712, 0.1303, 0.4094, 0.1051, 0.4081, 0.1143, 0.3994, 0.1121, 0.4001, 0.1051, 0.4093, 0.09971, 0.4094, 0.1051, 0.4001, 0.1051, 0.3997, 0.1013, 0.401, 0.1286, 0.3975, 0.1327, 0.3908, 0.1254, 0.3937, 0.1226, 0.3745, 0.1057, 0.3761, 0.1028, 0.3775, 0.1038, 0.3763, 0.1063, 0.3838, 0.106, 0.3858, 0.1061, 0.3856, 0.1087, 0.3834, 0.1081, 0.3813, 0.1003, 0.3838, 0.101, 0.3832, 0.1024, 0.3812, 0.1019, 0.3854, 0.1021, 0.3864, 0.1033, 0.3852, 0.1039, 0.3845, 0.1031, 0.3741, 0.1097, 0.3745, 0.1057, 0.3763, 0.1063, 0.3759, 0.1094, 0.3789, 0.1006, 0.3813, 0.1003, 0.3812, 0.1019, 0.3795, 0.102, 0.3821, 0.1149, 0.38, 0.115, 0.3802, 0.1135, 0.3818, 0.1135, 0.38, 0.115, 0.3775, 0.1143, 0.3782, 0.1129, 0.3802, 0.1135, 0.3774, 0.1015, 0.3789, 0.1006, 0.3795, 0.102, 0.3784, 0.1028, 0.3747, 0.1114, 0.3741, 0.1097, 0.3759, 0.1094, 0.3762, 0.1108, 0.3775, 0.1143, 0.3756, 0.1129, 0.3768, 0.1119, 0.3782, 0.1129, 0.3839, 0.105, 0.3856, 0.1049, 0.3858, 0.1061, 0.3838, 0.106, 0.3821, 0.1116, 0.3836, 0.1125, 0.3828, 0.1132, 0.3817, 0.1125, 0.3835, 0.1143, 0.3821, 0.1149, 0.3818, 0.1135, 0.3828, 0.1132, 0.3838, 0.101, 0.3854, 0.1021, 0.3845, 0.1031, 0.3832, 0.1024, 0.3975, 0.1327, 0.3931, 0.1369, 0.3872, 0.1278, 0.3908, 0.1254, 0.4021, 0.07907, 0.4066, 0.08789, 0.3965, 0.09322, 0.3922, 0.08806, 0.3922, 0.08806, 0.3965, 0.09322, 0.3899, 0.09821, 0.3868, 0.09552, 0.3908, 0.1254, 0.3872, 0.1278, 0.384, 0.1204, 0.3866, 0.1191, 0.3866, 0.1191, 0.384, 0.1204, 0.3821, 0.1149, 0.3835, 0.1143, 0.3868, 0.09552, 0.3899, 0.09821, 0.3854, 0.1021, 0.3838, 0.101, 0.8146, 0.1883, 0.8049, 0.2034, 0.796, 0.1947, 0.8037, 0.1825, 0.2876, 0.9079, 0.1675, 0.9058, 0.2506, 0.7514, 0.3048, 0.7643, 0.07388, 0.8568, 0.03326, 0.8097, 0.06624, 0.7733, 0.111, 0.8293, 0.3541, 0.1754, 0.3523, 0.1127, 0.4832, 0.09094, 0.4872, 0.1234, 0.3807, 0.1111, 0.3821, 0.1116, 0.3817, 0.1125, 0.3804, 0.1122, 0.3822, 0.1057, 0.3838, 0.106, 0.3834, 0.1081, 0.3817, 0.1077, 0.3817, 0.1077, 0.3834, 0.1081, 0.3825, 0.1106, 0.381, 0.1101, 0.4286, 0.6398, 0.414, 0.6398, 0.414, 0.6292, 0.4286, 0.6292, 0.757, 0.191, 0.7612, 0.1797, 0.796, 0.1947, 0.7891, 0.2011, 0.3832, 0.1024, 0.3845, 0.1031, 0.3839, 0.104, 0.3827, 0.1036, 0.4264, 0.09184, 0.4084, 0.09397, 0.4066, 0.08789, 0.426, 0.08347, 0.3988, 0.1589, 0.3852, 0.1423, 0.3931, 0.1369, 0.4064, 0.1503, 0.3828, 0.1132, 0.3818, 0.1135, 0.3817, 0.1125, 0.7197, 0.2967, 0.7242, 0.2827, 0.7607, 0.2931, 0.7587, 0.3081, 0.3856, 0.1087, 0.3858, 0.1061, 0.387, 0.1061, 0.3867, 0.1089, 0.387, 0.1061, 0.3858, 0.1061, 0.3862, 0.1053, 0.3862, 0.1053, 0.3856, 0.1087, 0.3844, 0.1115, 0.3825, 0.1106, 0.3834, 0.1081, 0.3856, 0.1049, 0.3852, 0.1039, 0.3864, 0.1033, 0.3868, 0.1046, 0.2242, 0.7209, 0.2206, 0.6668, 0.2598, 0.717, 0.2597, 0.717, 0.3574, 0.6141, 0.4137, 0.7103, 0.2597, 0.7172, 0.2598, 0.7172, 0.3048, 0.7643, 0.2506, 0.7514, 0.2596, 0.7171, 0.2596, 0.7172, 0.2874, 0.5708, 0.3574, 0.6141, 0.2598, 0.7172, 0.2598, 0.7171, 0.3523, 0.1127, 0.3499, 0.05063, 0.5089, 0.0007302, 0.4832, 0.09094, 0.111, 0.8293, 0.06624, 0.7733, 0.2242, 0.7209, 0.2302, 0.7383, 0.08419, 0.6631, 0.0964, 0.5841, 0.2874, 0.5708, 0.2206, 0.6668, 0.06624, 0.7733, 0.08419, 0.6631, 0.2206, 0.6668, 0.2242, 0.7209, 0.2598, 0.717, 0.2598, 0.7171, 0.2597, 0.7171, 0.2597, 0.7171, 0.2596, 0.7171, 0.2596, 0.7171, 0.2597, 0.7171, 0.2597, 0.7171, 0.2596, 0.7171, 0.2597, 0.717, 0.2597, 0.7171, 0.2597, 0.7171, 0.2597, 0.717, 0.2598, 0.717, 0.2597, 0.7171, 0.2597, 0.7171, 0.2302, 0.7383, 0.2242, 0.7209, 0.2597, 0.717, 0.2596, 0.7171, 0.2506, 0.7514, 0.2302, 0.7383, 0.2596, 0.7171, 0.2596, 0.7171, 0.2206, 0.6668, 0.2874, 0.5708, 0.2598, 0.7171, 0.2598, 0.717, 0.4137, 0.7103, 0.3048, 0.7643, 0.2596, 0.7172, 0.2597, 0.7172, 0.2597, 0.7171, 0.2597, 0.7171, 0.2597, 0.7171, 0.2597, 0.7171, 0.2597, 0.7171, 0.2597, 0.7171, 0.2597, 0.7171, 0.2597, 0.7171, 0.2597, 0.7171, 0.2597, 0.7171, 0.2597, 0.7171, 0.2597, 0.7171, 0.2597, 0.7171, 0.2597, 0.7171, 0.2597, 0.7171, 0.2597, 0.7171, 0.2597, 0.7172, 0.2596, 0.7172, 0.2597, 0.7171, 0.2597, 0.7171, 0.2598, 0.7171, 0.2598, 0.7172, 0.2597, 0.7171, 0.2597, 0.7171, 0.2596, 0.7172, 0.2596, 0.7171, 0.2597, 0.7171, 0.2597, 0.7171, 0.2598, 0.7172, 0.2597, 0.7172, 0.2597, 0.7171, 0.2597, 0.7171, 0.4832, 0.2082, 0.3988, 0.1589, 0.4064, 0.1503, 0.4895, 0.1953, 0.5204, 0.1092, 0.4264, 0.09184, 0.426, 0.08347, 0.523, 0.09885, 0.6728, 0.6238, 0.6728, 0.7335, 0.6576, 0.7335, 0.6576, 0.6238, 0.523, 0.09885, 0.426, 0.08347, 0.4243, 0.07102, 0.5264, 0.08451, 0.475, 0.2245, 0.3874, 0.1699, 0.3988, 0.1589, 0.4832, 0.2082, 0.05979, 0.1185, 0.2385, 0.04345, 0.2516, 0.07468, 0.07274, 0.1499, 0.07274, 0.1499, 0.2516, 0.07468, 0.2672, 0.1116, 0.088, 0.1874, 0.4895, 0.1953, 0.4064, 0.1503, 0.4111, 0.1439, 0.4939, 0.1858, 0.5339, 0.05003, 0.4149, 0.03537, 0.4098, 0.0006062, 0.5408, 0.01917, 0.4675, 0.2386, 0.378, 0.1809, 0.3874, 0.1699, 0.475, 0.2245, 0.6907, 0.6238, 0.6907, 0.7335, 0.6728, 0.7335, 0.6728, 0.6238, 0.4093, 0.09971, 0.4084, 0.09397, 0.4264, 0.09184, 0.4262, 0.09941, 0.4039, 0.1243, 0.4081, 0.1143, 0.423, 0.1183, 0.4179, 0.1316, 0.401, 0.1286, 0.4039, 0.1243, 0.4179, 0.1316, 0.4148, 0.1377, 0.4081, 0.1143, 0.4094, 0.1051, 0.4255, 0.1064, 0.423, 0.1183, 0.334, 0.03847, 0.305, 0.01634, 0.3179, 0.0001401, 0.3476, 0.02373, 0.5089, 0.2202, 0.5148, 0.2065, 0.7242, 0.2827, 0.7197, 0.2967, 0.5471, 0.1167, 0.5502, 0.106, 0.7612, 0.1797, 0.757, 0.191, 0.4823, 0.2797, 0.4948, 0.2519, 0.7094, 0.3301, 0.7024, 0.36, 0.6295, 0.6111, 0.6295, 0.6289, 0.414, 0.6289, 0.414, 0.6111, 0.4842, 0.5078, 0.4784, 0.4902, 0.7239, 0.4054, 0.7367, 0.429, 0.4948, 0.2519, 0.5013, 0.2372, 0.7141, 0.3141, 0.7094, 0.3301, 0.5502, 0.106, 0.5544, 0.09154, 0.7666, 0.1659, 0.7612, 0.1797, 0.6295, 0.5431, 0.6295, 0.5658, 0.414, 0.5658, 0.414, 0.5431, 0.564, 0.05753, 0.5724, 0.02816, 0.7921, 0.1065, 0.7798, 0.1343, 0.6295, 0.5326, 0.6295, 0.5431, 0.414, 0.5431, 0.414, 0.5326, 0.5148, 0.2065, 0.519, 0.1964, 0.7277, 0.2725, 0.7242, 0.2827, 0.5544, 0.09154, 0.5595, 0.07336, 0.7737, 0.1489, 0.7666, 0.1659, 0.5595, 0.07336, 0.564, 0.05753, 0.7798, 0.1343, 0.7737, 0.1489, 0.4784, 0.4902, 0.4699, 0.4647, 0.7113, 0.3805, 0.7239, 0.4054, 0.6295, 0.5658, 0.6295, 0.585, 0.414, 0.585, 0.414, 0.5658, 0.4666, 0.4553, 0.4624, 0.4436, 0.7026, 0.3585, 0.7068, 0.3702, 0.5439, 0.127, 0.5471, 0.1167, 0.757, 0.191, 0.7536, 0.2013, 0.488, 0.52, 0.4842, 0.5078, 0.7367, 0.429, 0.7363, 0.4421, 0.7453, 0.392, 0.7716, 0.3754, 0.7825, 0.3927, 0.7571, 0.4088, 0.4918, 0.5323, 0.488, 0.52, 0.7363, 0.4421, 0.7402, 0.4545, 0.6295, 0.585, 0.6295, 0.5956, 0.414, 0.5956, 0.414, 0.585, 0.3233, 0.0519, 0.2927, 0.03279, 0.305, 0.01634, 0.334, 0.03847, 0.4094, 0.1051, 0.4093, 0.09971, 0.4262, 0.09941, 0.4255, 0.1064, 0.3855, 0.1121, 0.3846, 0.1133, 0.3844, 0.1123, 0.3844, 0.1123, 0.3827, 0.1036, 0.3839, 0.104, 0.3839, 0.105, 0.3824, 0.1047, 0.3523, 0.1127, 0.3541, 0.1754, 0.3095, 0.161, 0.3162, 0.1115, 0.3839, 0.104, 0.3852, 0.1039, 0.3856, 0.1049, 0.3839, 0.105, 0.3761, 0.1028, 0.3774, 0.1015, 0.3784, 0.1028, 0.3775, 0.1038, 0.4084, 0.09397, 0.4093, 0.09971, 0.3997, 0.1013, 0.3985, 0.09725, 0.3625, 0.08889, 0.3465, 0.06937, 0.3601, 0.08056, 0.3605, 0.08077, 0.3625, 0.08889, 0.367, 0.08504, 0.3733, 0.09545, 0.3706, 0.09761, 0.3985, 0.09725, 0.3997, 0.1013, 0.3924, 0.1032, 0.3914, 0.1006, 0.3914, 0.1006, 0.3924, 0.1032, 0.3868, 0.1046, 0.3864, 0.1033, 0.3706, 0.09761, 0.3733, 0.09545, 0.3774, 0.1015, 0.3761, 0.1028, 0.07984, 0.4474, 0.07284, 0.4493, 0.05846, 0.4224, 0.07112, 0.4176, 0.3499, 0.05063, 0.3523, 0.1127, 0.3162, 0.1115, 0.3148, 0.05191, 0.0964, 0.5841, 0.05154, 0.5761, 0.05931, 0.5326, 0.1042, 0.5406, 0.3702, 0.9684, 0.3684, 0.9059, 0.4119, 0.9046, 0.4137, 0.9671, 0.381, 0.1032, 0.3827, 0.1036, 0.3824, 0.1047, 0.3807, 0.1042, 0.38, 0.103, 0.381, 0.1032, 0.3807, 0.1042, 0.3794, 0.1037, 0.3465, 0.06937, 0.3233, 0.0519, 0.334, 0.03847, 0.357, 0.06041, 0.4255, 0.1064, 0.4262, 0.09941, 0.5176, 0.1191, 0.5148, 0.1287, 0.7291, 0.3606, 0.734, 0.3686, 0.7214, 0.3694, 0.7212, 0.3695, 0.3775, 0.1038, 0.3784, 0.1028, 0.3794, 0.1037, 0.3788, 0.1046, 0.7502, 0.2115, 0.7536, 0.2013, 0.7933, 0.2131, 0.7901, 0.224, 0.2239, 0.008813, 0.2312, 0.02625, 0.05264, 0.1013, 0.04537, 0.08383, 0.4699, 0.4647, 0.4666, 0.4553, 0.7068, 0.3702, 0.7113, 0.3805, 0.519, 0.1964, 0.5229, 0.1866, 0.732, 0.2615, 0.7277, 0.2725, 0.3975, 0.1327, 0.401, 0.1286, 0.4148, 0.1377, 0.4111, 0.1439, 0.3828, 0.1132, 0.3836, 0.1125, 0.3846, 0.1133, 0.3835, 0.1143, 0.6298, 0.5472, 0.6298, 0.5326, 0.6403, 0.5326, 0.6403, 0.5472, 0.7587, 0.3081, 0.7607, 0.2931, 0.7733, 0.2923, 0.7707, 0.3108, 0.3825, 0.1106, 0.3844, 0.1115, 0.3836, 0.1125, 0.3821, 0.1116, 0.3756, 0.1129, 0.3747, 0.1114, 0.3762, 0.1108, 0.3768, 0.1119, 0.4039, 0.1243, 0.401, 0.1286, 0.3937, 0.1226, 0.396, 0.1196, 0.3422, 0.1522, 0.3305, 0.1357, 0.3579, 0.1207, 0.3623, 0.1262, 0.3623, 0.1262, 0.3579, 0.1207, 0.3683, 0.1149, 0.3704, 0.1175, 0.396, 0.1196, 0.3937, 0.1226, 0.3885, 0.1176, 0.3901, 0.1157, 0.3901, 0.1157, 0.3885, 0.1176, 0.3846, 0.1133, 0.3855, 0.1121, 0.3704, 0.1175, 0.3683, 0.1149, 0.3747, 0.1114, 0.3756, 0.1129, 0.7462, 0.3384, 0.7545, 0.3462, 0.7291, 0.3606, 0.7236, 0.3508, 0.7531, 0.3259, 0.7587, 0.3081, 0.7707, 0.3108, 0.7638, 0.3308, 0.7462, 0.3384, 0.7531, 0.3259, 0.7638, 0.3308, 0.7545, 0.3462, 0.7607, 0.2931, 0.761, 0.2838, 0.7697, 0.278, 0.7733, 0.2923, 0.3792, 0.1096, 0.381, 0.1101, 0.3807, 0.1111, 0.379, 0.1107, 0.3775, 0.1094, 0.3792, 0.1096, 0.379, 0.1107, 0.3775, 0.1105, 0.7236, 0.3508, 0.7291, 0.3606, 0.7068, 0.3702, 0.7024, 0.36, 0.7277, 0.2725, 0.732, 0.2615, 0.7697, 0.278, 0.761, 0.2838, 0.3293, 0.1204, 0.3305, 0.1357, 0.09507, 0.2049, 0.088, 0.1874, 0.2672, 0.1116, 0.2997, 0.116, 0.3768, 0.1119, 0.3762, 0.1108, 0.3775, 0.1105, 0.3776, 0.1112, 0.4111, 0.1439, 0.4148, 0.1377, 0.4978, 0.1767, 0.4939, 0.1858, 0.3844, 0.1123, 0.3844, 0.1123, 0.3844, 0.1123, 0.3844, 0.1123, 0.3862, 0.1053, 0.3862, 0.1053, 0.3862, 0.1053, 0.3862, 0.1053, 0.3836, 0.1125, 0.3844, 0.1115, 0.3844, 0.1123, 0.3844, 0.1123, 0.3856, 0.1049, 0.3868, 0.1046, 0.3862, 0.1053, 0.3862, 0.1053, 0.3846, 0.1133, 0.3836, 0.1125, 0.3844, 0.1123, 0.3844, 0.1123, 0.3868, 0.1046, 0.387, 0.1061, 0.3862, 0.1053, 0.3862, 0.1053, 0.3858, 0.1061, 0.3856, 0.1049, 0.3862, 0.1053, 0.3862, 0.1053, 0.3844, 0.1115, 0.3855, 0.1121, 0.3844, 0.1123, 0.3844, 0.1123, 0.7212, 0.3695, 0.7214, 0.3694, 0.7213, 0.3696, 0.721, 0.3696, 0.8193, 0.4478, 0.8257, 0.4603, 0.8035, 0.4692, 0.8032, 0.4591, 0.05846, 0.4224, 0.05012, 0.3807, 0.06384, 0.4039, 0.06349, 0.4034, 0.734, 0.3686, 0.7113, 0.3805, 0.7213, 0.3696, 0.7214, 0.3694, 0.7363, 0.4421, 0.7367, 0.429, 0.8032, 0.4591, 0.8035, 0.4692, 0.07112, 0.4176, 0.05846, 0.4224, 0.06349, 0.4034, 0.06342, 0.4037, 0.7068, 0.3702, 0.7291, 0.3606, 0.7212, 0.3695, 0.721, 0.3696, 0.7367, 0.429, 0.7571, 0.4088, 0.8193, 0.4478, 0.8032, 0.4591, 0.4939, 0.1858, 0.4978, 0.1767, 0.5229, 0.1866, 0.519, 0.1964, 0.088, 0.1874, 0.09507, 0.2049, 0.04846, 0.2224, 0.04194, 0.2053, 0.5148, 0.1287, 0.5176, 0.1191, 0.5439, 0.127, 0.5406, 0.1371, 0.04537, 0.08383, 0.05264, 0.1013, 0.007349, 0.12, 0.0001401, 0.1026, 0.05264, 0.1013, 0.05979, 0.1185, 0.01444, 0.1371, 0.007349, 0.12, 0.5176, 0.1191, 0.5204, 0.1092, 0.5471, 0.1167, 0.5439, 0.127, 0.09507, 0.2049, 0.1011, 0.2227, 0.05494, 0.2398, 0.04846, 0.2224, 0.509, 0.1465, 0.5148, 0.1287, 0.5406, 0.1371, 0.5345, 0.1554, 0.07274, 0.1499, 0.088, 0.1874, 0.04194, 0.2053, 0.02721, 0.1683, 0.5305, 0.06625, 0.5339, 0.05003, 0.564, 0.05753, 0.5595, 0.07336, 0.6907, 0.6238, 0.6728, 0.6238, 0.6728, 0.5959, 0.6907, 0.5959, 0.4895, 0.1953, 0.4939, 0.1858, 0.519, 0.1964, 0.5148, 0.2065, 0.4978, 0.1767, 0.5015, 0.1675, 0.5267, 0.1769, 0.5229, 0.1866, 0.5339, 0.05003, 0.5408, 0.01917, 0.5724, 0.02816, 0.564, 0.05753, 0.5015, 0.1675, 0.509, 0.1465, 0.5345, 0.1554, 0.5267, 0.1769, 0.523, 0.09885, 0.5264, 0.08451, 0.5544, 0.09154, 0.5502, 0.106, 0.6574, 0.5959, 0.6574, 0.6111, 0.6295, 0.6111, 0.6295, 0.5959, 0.05979, 0.1185, 0.07274, 0.1499, 0.02721, 0.1683, 0.01444, 0.1371, 0.6574, 0.6111, 0.6574, 0.6289, 0.6295, 0.6289, 0.6295, 0.6111, 0.4532, 0.2656, 0.4675, 0.2386, 0.4948, 0.2519, 0.4823, 0.2797, 0.5204, 0.1092, 0.523, 0.09885, 0.5502, 0.106, 0.5471, 0.1167, 0.4832, 0.2082, 0.4895, 0.1953, 0.5148, 0.2065, 0.5089, 0.2202, 0.3491, 0.1208, 0.3492, 0.1207, 0.3491, 0.1208, 0.349, 0.1208, 0.3601, 0.08056, 0.3602, 0.08011, 0.3604, 0.08043, 0.3605, 0.08077, 0.3465, 0.06937, 0.357, 0.06041, 0.3602, 0.08011, 0.3601, 0.08056, 0.3552, 0.1154, 0.3579, 0.1207, 0.349, 0.1208, 0.3491, 0.1208, 0.357, 0.06041, 0.367, 0.08504, 0.3604, 0.08043, 0.3602, 0.08011, 0.367, 0.08504, 0.3625, 0.08889, 0.3605, 0.08077, 0.3604, 0.08043, 0.3305, 0.1357, 0.3293, 0.1204, 0.3492, 0.1207, 0.3491, 0.1208, 0.3579, 0.1207, 0.3305, 0.1357, 0.3491, 0.1208, 0.349, 0.1208])
me_cube.materials.append(mat_back_spot)
me_cube.materials.append(mat_tail)
me_cube.materials.append(mat_main)
me_cube.materials.append(mat_eyes)
me_cube.use_remesh_preserve_volume = False
me_cube.use_remesh_preserve_attributes = False
me_cube.use_mirror_vertex_groups = False
me_cube.update()

# ---- objects
ob_cube = bpy.data.objects.new('Cube', me_cube)
ob_light = bpy.data.objects.new('Light', light_light)
ob_camera = bpy.data.objects.new('Camera', cam_camera)

# ---- transforms, parenting, visibility, modifiers, constraints
ob_cube.location = (0.0, 0.0, 0.0)
ob_cube.lock_rotations_4d = False
ob_cube.empty_display_type = 'ARROWS'
ob_cube.lineart.crease_threshold = 0.0
_m = ob_cube.modifiers.new('Subdivision', 'SUBSURF')
ob_light.location = (4.076, 1.005, 5.904)
ob_light.rotation_euler = (0.6503, 0.05522, 1.866)
ob_light.lock_rotations_4d = False
ob_light.empty_display_type = 'ARROWS'
ob_light.color = (0.0, 0.0, 0.0, 0.0)
ob_light.lineart.crease_threshold = 0.0
ob_camera.location = (7.359, -6.926, 4.958)
ob_camera.rotation_euler = (1.109, 0.0, 0.8149)
ob_camera.lock_rotations_4d = False
ob_camera.empty_display_type = 'ARROWS'
ob_camera.color = (0.0, 0.0, 0.0, 0.0)
ob_camera.display_type = 'WIRE'
ob_camera.lineart.crease_threshold = 0.0

# ---- collection membership
col_collection.objects.link(ob_cube)
col_collection.objects.link(ob_light)
col_collection.objects.link(ob_camera)

# ---- scene / render settings (as saved in the file)
scene.camera = ob_camera
scene.frame_start = 1; scene.frame_end = 250; scene.frame_set(34)
scene.render.engine = 'CYCLES'
scene.cycles.use_denoising = False
scene.cycles.samples = 128
scene.cycles.sampling_pattern = 'TABULATED_SOBOL'
scene.cycles.use_adaptive_sampling = False
scene.cycles.use_light_tree = False
scene.cycles.bake_type = 'DIFFUSE'
scene.view_settings.view_transform = 'Filmic'
bpy.context.view_layer.update()
